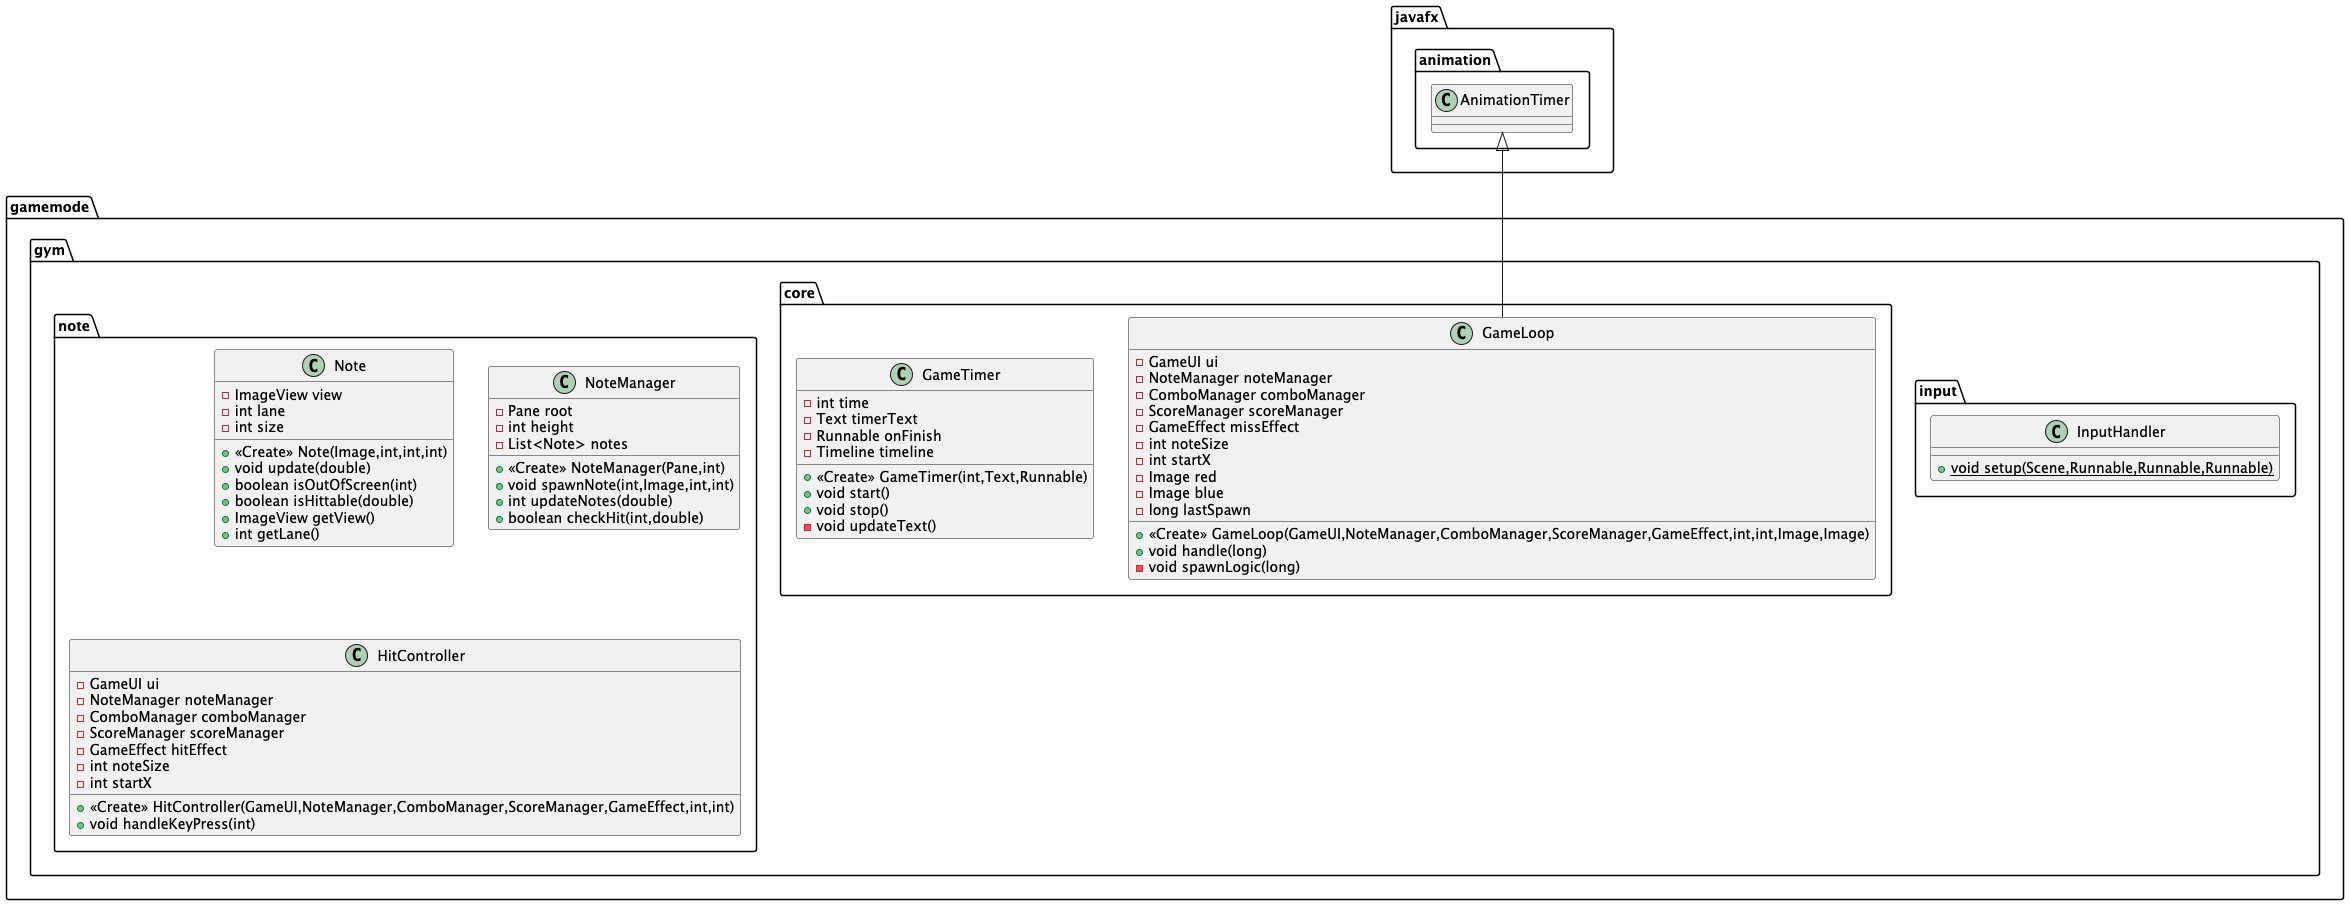

The diagram above was rendered by PlantUML. Its source (embedded in the PNG):
@startuml
class gamemode.gym.note.Note {
- ImageView view
- int lane
- int size
+ <<Create>> Note(Image,int,int,int)
+ void update(double)
+ boolean isOutOfScreen(int)
+ boolean isHittable(double)
+ ImageView getView()
+ int getLane()
}


class gamemode.gym.core.GameTimer {
- int time
- Text timerText
- Runnable onFinish
- Timeline timeline
+ <<Create>> GameTimer(int,Text,Runnable)
+ void start()
+ void stop()
- void updateText()
}


class gamemode.gym.note.NoteManager {
- Pane root
- int height
- List<Note> notes
+ <<Create>> NoteManager(Pane,int)
+ void spawnNote(int,Image,int,int)
+ int updateNotes(double)
+ boolean checkHit(int,double)
}


class gamemode.gym.note.HitController {
- GameUI ui
- NoteManager noteManager
- ComboManager comboManager
- ScoreManager scoreManager
- GameEffect hitEffect
- int noteSize
- int startX
+ <<Create>> HitController(GameUI,NoteManager,ComboManager,ScoreManager,GameEffect,int,int)
+ void handleKeyPress(int)
}


class gamemode.gym.input.InputHandler {
+ {static} void setup(Scene,Runnable,Runnable,Runnable)
}

class gamemode.gym.core.GameLoop {
- GameUI ui
- NoteManager noteManager
- ComboManager comboManager
- ScoreManager scoreManager
- GameEffect missEffect
- int noteSize
- int startX
- Image red
- Image blue
- long lastSpawn
+ <<Create>> GameLoop(GameUI,NoteManager,ComboManager,ScoreManager,GameEffect,int,int,Image,Image)
+ void handle(long)
- void spawnLogic(long)
}




javafx.animation.AnimationTimer <|-- gamemode.gym.core.GameLoop
@enduml